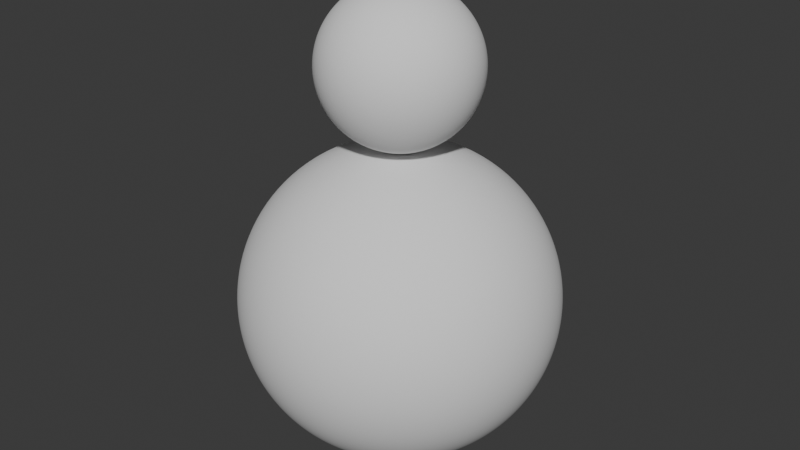 # Source: example.blend  (saved by Blender 4.3.34; exported with 4.5.12 LTS)
import bpy
from mathutils import Matrix  # noqa: F401  (used for matrix-valued properties, if any)

bpy.ops.wm.read_factory_settings(use_empty=True)
scene = bpy.context.scene
scene.name = 'Scene'

# ---- collections
col_geomviz = bpy.data.collections.new('Geomviz'); scene.collection.children.link(col_geomviz)

# ---- node groups
ng_sphere = bpy.data.node_groups.new('Sphere', 'GeometryNodeTree')
_s = ng_sphere.interface.new_socket(name='Geometry', in_out='OUTPUT', socket_type='NodeSocketGeometry')
_s = ng_sphere.interface.new_socket(name='Radius', in_out='INPUT', socket_type='NodeSocketFloat')
_s.subtype = 'DISTANCE'
_s.default_value = 1.0
_s = ng_sphere.interface.new_socket(name='Resolution', in_out='INPUT', socket_type='NodeSocketInt')
_s.default_value = 64
_s.min_value = 1
_s.max_value = 300
_s = ng_sphere.interface.new_socket(name='Holes', in_out='INPUT', socket_type='NodeSocketBool')
ng_sphere.is_modifier = True
_N = ng_sphere.nodes; _L = ng_sphere.links
n0 = _N.new('NodeGroupOutput'); n0.name = 'Group Output'; n0.location = (887, 127)
n1 = _N.new('NodeGroupInput'); n1.name = 'Group Input'; n1.location = (-755, 159)
n2 = _N.new('GeometryNodeSetShadeSmooth'); n2.name = 'Set Shade Smooth'; n2.location = (275, 113)
n3 = _N.new('GeometryNodeInputIndex'); n3.name = 'Index'; n3.location = (30, -152)
n4 = _N.new('GeometryNodeDeleteGeometry'); n4.name = 'Delete Geometry'; n4.location = (507, -14)
n4.domain = 'FACE'
n5 = _N.new('ShaderNodeMath'); n5.name = 'Math'; n5.location = (270, -40)
n5.operation = 'FLOORED_MODULO'
n6 = _N.new('GeometryNodeMeshUVSphere'); n6.name = 'UV Sphere'; n6.location = (-295, 113)
n7 = _N.new('ShaderNodeMath'); n7.name = 'Math.002'; n7.location = (-535, 103)
n7.operation = 'MULTIPLY'
n7.inputs[1].default_value = 2.0
n8 = _N.new('ShaderNodeMath'); n8.name = 'Math.004'; n8.location = (270, -238)
n8.operation = 'DIVIDE'
n9 = _N.new('ShaderNodeMath'); n9.name = 'Math.005'; n9.location = (460, -238)
n9.operation = 'FLOOR'
n9.inputs[1].default_value = 21.2
n10 = _N.new('ShaderNodeMath'); n10.name = 'Math.003'; n10.location = (650, -59)
n10.operation = 'MULTIPLY'
n11 = _N.new('ShaderNodeMath'); n11.name = 'Math.006'; n11.location = (840, -59)
n11.operation = 'FLOORED_MODULO'
n11.inputs[1].default_value = 2.0
n12 = _N.new('NodeFrame'); n12.name = 'Frame'; n12.location = (-565, -115)
n12.label = 'Face selection'
n12.width = 1010
n13 = _N.new('GeometryNodeSwitch'); n13.name = 'Switch'; n13.location = (697, 127)
n14 = _N.new('NodeGroupInput'); n14.name = 'Group Input.001'; n14.location = (507, 219)
n15 = _N.new('NodeReroute'); n15.name = 'Reroute'; n15.location = (-395, 124)
n15.width = 16
n15.socket_idname = 'NodeSocketFloatDistance'
n16 = _N.new('NodeReroute'); n16.name = 'Reroute.001'; n16.location = (-535, 219)
n16.width = 16
n16.socket_idname = 'NodeSocketInt'
n17 = _N.new('NodeReroute'); n17.name = 'Reroute.002'; n17.location = (-395, 219)
n17.width = 16
n17.socket_idname = 'NodeSocketInt'
n18 = _N.new('NodeReroute'); n18.name = 'Reroute.003'; n18.location = (600, -75)
n18.width = 16
n18.socket_idname = 'NodeSocketFloat'
n19 = _N.new('NodeReroute'); n19.name = 'Reroute.004'; n19.location = (225, 78)
n19.width = 16
n19.socket_idname = 'NodeSocketGeometry'
n20 = _N.new('NodeReroute'); n20.name = 'Reroute.005'; n20.location = (647, 78)
n20.width = 16
n20.socket_idname = 'NodeSocketGeometry'
n3.parent = n12
n5.parent = n12
n8.parent = n12
n9.parent = n12
n10.parent = n12
n11.parent = n12
n18.parent = n12
_L.new(n3.outputs[0], n5.inputs[0])
_L.new(n1.outputs[1], n7.inputs[0])
_L.new(n3.outputs[0], n8.inputs[0])
_L.new(n8.outputs[0], n9.inputs[0])
_L.new(n9.outputs[0], n10.inputs[1])
_L.new(n10.outputs[0], n11.inputs[0])
_L.new(n11.outputs[0], n4.inputs[1])
_L.new(n7.outputs[0], n5.inputs[1])
_L.new(n7.outputs[0], n8.inputs[1])
_L.new(n7.outputs[0], n6.inputs[0])
_L.new(n4.outputs[0], n13.inputs[2])
_L.new(n13.outputs[0], n0.inputs[0])
_L.new(n14.outputs[2], n13.inputs[0])
_L.new(n2.outputs[0], n4.inputs[0])
_L.new(n1.outputs[0], n15.inputs[0])
_L.new(n15.outputs[0], n6.inputs[2])
_L.new(n1.outputs[1], n16.inputs[0])
_L.new(n16.outputs[0], n17.inputs[0])
_L.new(n17.outputs[0], n6.inputs[1])
_L.new(n5.outputs[0], n18.inputs[0])
_L.new(n18.outputs[0], n10.inputs[0])
_L.new(n6.outputs[0], n19.inputs[0])
_L.new(n19.outputs[0], n2.inputs[0])
_L.new(n2.outputs[0], n20.inputs[0])
_L.new(n20.outputs[0], n13.inputs[1])
n0.is_active_output = True

# ---- world
world_world = bpy.data.worlds.new('World'); scene.world = world_world
world_world.use_nodes = True; world_world.node_tree.nodes.clear()
_N = world_world.node_tree.nodes; _L = world_world.node_tree.links
n0 = _N.new('ShaderNodeOutputWorld'); n0.name = 'World Output'; n0.location = (300, 300)
n1 = _N.new('ShaderNodeBackground'); n1.name = 'Background'; n1.location = (10, 300)
n1.inputs[0].default_value = (0.05088, 0.05088, 0.05088, 1.0)
_L.new(n1.outputs[0], n0.inputs[0])
n0.is_active_output = True
world_world.color = (0.05088, 0.05088, 0.05088)
world_world.sun_shadow_jitter_overblur = 0.0

# ---- meshes
me_empty_mesh = bpy.data.meshes.new('Empty mesh')
me_empty_mesh.from_pydata([], [], [])
me_empty_mesh.update()

# ---- objects
ob_sphere = bpy.data.objects.new('Sphere', me_empty_mesh)
ob_sphere_001 = bpy.data.objects.new('Sphere.001', me_empty_mesh)
ob_sphere_002 = bpy.data.objects.new('Sphere.002', me_empty_mesh)
ob_sphere_003 = bpy.data.objects.new('Sphere.003', me_empty_mesh)
ob_sphere_004 = bpy.data.objects.new('Sphere.004', me_empty_mesh)
ob_sphere_005 = bpy.data.objects.new('Sphere.005', me_empty_mesh)
ob_sphere_006 = bpy.data.objects.new('Sphere.006', me_empty_mesh)
ob_sphere_007 = bpy.data.objects.new('Sphere.007', me_empty_mesh)
ob_sphere_008 = bpy.data.objects.new('Sphere.008', me_empty_mesh)
ob_sphere_009 = bpy.data.objects.new('Sphere.009', me_empty_mesh)
ob_sphere_010 = bpy.data.objects.new('Sphere.010', me_empty_mesh)
ob_sphere_011 = bpy.data.objects.new('Sphere.011', me_empty_mesh)
ob_sphere_012 = bpy.data.objects.new('Sphere.012', me_empty_mesh)
ob_sphere_013 = bpy.data.objects.new('Sphere.013', me_empty_mesh)
ob_sphere_014 = bpy.data.objects.new('Sphere.014', me_empty_mesh)

# ---- transforms, parenting, visibility, modifiers, constraints
ob_sphere.location = (-0.0, -0.0, 0.6995)
_m = ob_sphere.modifiers.new('Sphere', 'NODES')
_m.node_group = ng_sphere
_gi = [s.identifier for s in ng_sphere.interface.items_tree if s.item_type == 'SOCKET' and s.in_out == 'INPUT']
_m[_gi[0]] = 0.6995  # Radius
ob_sphere_001.location = (-0.0, -0.0, -1.031)
_m = ob_sphere_001.modifiers.new('Sphere', 'NODES')
_m.node_group = ng_sphere
_gi = [s.identifier for s in ng_sphere.interface.items_tree if s.item_type == 'SOCKET' and s.in_out == 'INPUT']
_m[_gi[0]] = 1.031  # Radius
ob_sphere_002.location = (-0.0, -0.0, -1.985)
_m = ob_sphere_002.modifiers.new('Sphere', 'NODES')
_m.node_group = ng_sphere
_gi = [s.identifier for s in ng_sphere.interface.items_tree if s.item_type == 'SOCKET' and s.in_out == 'INPUT']
_m[_gi[0]] = 1.985  # Radius
ob_sphere_003.location = (-0.0, -0.0, 0.9396)
_m = ob_sphere_003.modifiers.new('Sphere', 'NODES')
_m.node_group = ng_sphere
_gi = [s.identifier for s in ng_sphere.interface.items_tree if s.item_type == 'SOCKET' and s.in_out == 'INPUT']
_m[_gi[0]] = 0.0  # Radius
_m[_gi[2]] = True  # Holes
ob_sphere_004.location = (-0.0, -0.0, -0.8672)
_m = ob_sphere_004.modifiers.new('Sphere', 'NODES')
_m.node_group = ng_sphere
_gi = [s.identifier for s in ng_sphere.interface.items_tree if s.item_type == 'SOCKET' and s.in_out == 'INPUT']
_m[_gi[0]] = 0.0  # Radius
_m[_gi[2]] = True  # Holes
ob_sphere_005.location = (0.0, 0.0, -0.9285)
_m = ob_sphere_005.modifiers.new('Sphere', 'NODES')
_m.node_group = ng_sphere
_gi = [s.identifier for s in ng_sphere.interface.items_tree if s.item_type == 'SOCKET' and s.in_out == 'INPUT']
_m[_gi[0]] = 0.9285  # Radius
ob_sphere_006.location = (0.0, 0.0, 0.509)
_m = ob_sphere_006.modifiers.new('Sphere', 'NODES')
_m.node_group = ng_sphere
_gi = [s.identifier for s in ng_sphere.interface.items_tree if s.item_type == 'SOCKET' and s.in_out == 'INPUT']
_m[_gi[0]] = 0.509  # Radius
ob_sphere_007.location = (0.0, 0.0, 1.072)
_m = ob_sphere_007.modifiers.new('Sphere', 'NODES')
_m.node_group = ng_sphere
_gi = [s.identifier for s in ng_sphere.interface.items_tree if s.item_type == 'SOCKET' and s.in_out == 'INPUT']
_m[_gi[0]] = 1.072  # Radius
ob_sphere_008.location = (0.0, 0.0, -1.339)
_m = ob_sphere_008.modifiers.new('Sphere', 'NODES')
_m.node_group = ng_sphere
_gi = [s.identifier for s in ng_sphere.interface.items_tree if s.item_type == 'SOCKET' and s.in_out == 'INPUT']
_m[_gi[0]] = 0.0  # Radius
_m[_gi[2]] = True  # Holes
ob_sphere_009.location = (0.0, 0.0, -0.8528)
_m = ob_sphere_009.modifiers.new('Sphere', 'NODES')
_m.node_group = ng_sphere
_gi = [s.identifier for s in ng_sphere.interface.items_tree if s.item_type == 'SOCKET' and s.in_out == 'INPUT']
_m[_gi[0]] = 0.0  # Radius
_m[_gi[2]] = True  # Holes
ob_sphere_010.location = (-0.0, -0.0, 0.7244)
_m = ob_sphere_010.modifiers.new('Sphere', 'NODES')
_m.node_group = ng_sphere
_gi = [s.identifier for s in ng_sphere.interface.items_tree if s.item_type == 'SOCKET' and s.in_out == 'INPUT']
_m[_gi[0]] = 0.7244  # Radius
ob_sphere_011.location = (0.0, 0.0, -0.3843)
_m = ob_sphere_011.modifiers.new('Sphere', 'NODES')
_m.node_group = ng_sphere
_gi = [s.identifier for s in ng_sphere.interface.items_tree if s.item_type == 'SOCKET' and s.in_out == 'INPUT']
_m[_gi[0]] = 0.0  # Radius
_m[_gi[2]] = True  # Holes
ob_sphere_012.location = (0.0, 0.0, -0.8253)
_m = ob_sphere_012.modifiers.new('Sphere', 'NODES')
_m.node_group = ng_sphere
_gi = [s.identifier for s in ng_sphere.interface.items_tree if s.item_type == 'SOCKET' and s.in_out == 'INPUT']
_m[_gi[0]] = 0.0  # Radius
_m[_gi[2]] = True  # Holes
ob_sphere_013.location = (-0.0, -0.0, -0.7271)
_m = ob_sphere_013.modifiers.new('Sphere', 'NODES')
_m.node_group = ng_sphere
_gi = [s.identifier for s in ng_sphere.interface.items_tree if s.item_type == 'SOCKET' and s.in_out == 'INPUT']
_m[_gi[0]] = 0.7271  # Radius
ob_sphere_014.location = (-0.0, -0.0, -2.184)
_m = ob_sphere_014.modifiers.new('Sphere', 'NODES')
_m.node_group = ng_sphere
_gi = [s.identifier for s in ng_sphere.interface.items_tree if s.item_type == 'SOCKET' and s.in_out == 'INPUT']
_m[_gi[0]] = 2.184  # Radius

# ---- collection membership
col_geomviz.objects.link(ob_sphere)
col_geomviz.objects.link(ob_sphere_001)
col_geomviz.objects.link(ob_sphere_002)
col_geomviz.objects.link(ob_sphere_003)
col_geomviz.objects.link(ob_sphere_004)
col_geomviz.objects.link(ob_sphere_005)
col_geomviz.objects.link(ob_sphere_006)
col_geomviz.objects.link(ob_sphere_007)
col_geomviz.objects.link(ob_sphere_008)
col_geomviz.objects.link(ob_sphere_009)
col_geomviz.objects.link(ob_sphere_010)
col_geomviz.objects.link(ob_sphere_011)
col_geomviz.objects.link(ob_sphere_012)
col_geomviz.objects.link(ob_sphere_013)
col_geomviz.objects.link(ob_sphere_014)

# ---- scene / render settings (as saved in the file)
scene.frame_start = 1; scene.frame_end = 600; scene.frame_set(140)
scene.render.engine = 'BLENDER_EEVEE_NEXT'
scene.render.fps = 60
bpy.context.view_layer.update()

# ---- added for rendering (the .blend has no active camera and no usable light): camera, sun
cam_auto = bpy.data.cameras.new('AutoCamera')
cam_auto.lens = 50.0
cam_auto.sensor_width = 36.0
cam_auto.clip_end = 1000.0
ob_auto_camera = bpy.data.objects.new('AutoCamera', cam_auto)
scene.collection.objects.link(ob_auto_camera)
ob_auto_camera.location = (8.30521, -9.96625, 5.53266)
ob_auto_camera.rotation_euler = (1.09748, -7.21219e-08, 0.694738)
scene.camera = ob_auto_camera
light_auto_sun = bpy.data.lights.new('AutoSun', 'SUN')
light_auto_sun.energy = 3.0
light_auto_sun.angle = 0.0523599
ob_auto_sun = bpy.data.objects.new('AutoSun', light_auto_sun)
scene.collection.objects.link(ob_auto_sun)
ob_auto_sun.rotation_euler = (0.872665, 0.174533, 0.523599)
bpy.context.view_layer.update()
